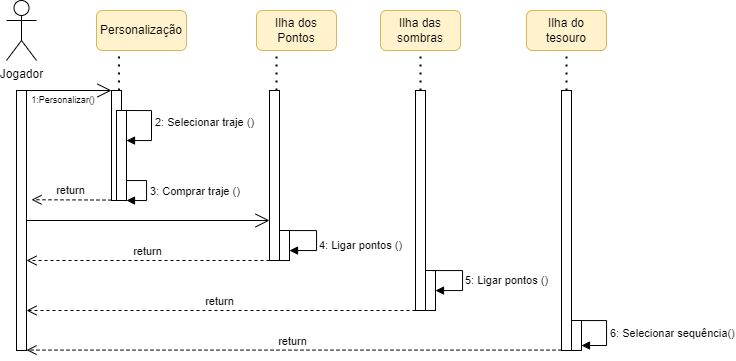

The diagram above was exported from draw.io. Its source (the exported page's mxGraphModel, read from the mxfile embedded in the PNG):
<mxGraphModel dx="1035" dy="569" grid="1" gridSize="10" guides="1" tooltips="1" connect="1" arrows="1" fold="1" page="1" pageScale="1" pageWidth="827" pageHeight="1169" math="0" shadow="0">
  <root>
    <mxCell id="0" />
    <mxCell id="1" parent="0" />
    <mxCell id="UjCiCkLxDK-OuFc2-4la-1" value="Jogador" style="shape=umlActor;verticalLabelPosition=bottom;verticalAlign=top;html=1;outlineConnect=0;" parent="1" vertex="1">
      <mxGeometry x="60" y="300" width="30" height="60" as="geometry" />
    </mxCell>
    <mxCell id="UjCiCkLxDK-OuFc2-4la-5" value="Ilha dos Pontos" style="rounded=1;whiteSpace=wrap;html=1;fillColor=#fff2cc;strokeColor=#d6b656;" parent="1" vertex="1">
      <mxGeometry x="310" y="310" width="80" height="40" as="geometry" />
    </mxCell>
    <mxCell id="UjCiCkLxDK-OuFc2-4la-8" value="Ilha das sombras" style="rounded=1;whiteSpace=wrap;html=1;fillColor=#fff2cc;strokeColor=#d6b656;" parent="1" vertex="1">
      <mxGeometry x="434" y="310" width="80" height="40" as="geometry" />
    </mxCell>
    <mxCell id="UjCiCkLxDK-OuFc2-4la-9" value="Ilha do tesouro" style="rounded=1;whiteSpace=wrap;html=1;fillColor=#fff2cc;strokeColor=#d6b656;" parent="1" vertex="1">
      <mxGeometry x="580" y="310" width="80" height="40" as="geometry" />
    </mxCell>
    <mxCell id="UjCiCkLxDK-OuFc2-4la-12" value="Personalização" style="rounded=1;whiteSpace=wrap;html=1;fillColor=#fff2cc;strokeColor=#d6b656;" parent="1" vertex="1">
      <mxGeometry x="150" y="310" width="90" height="40" as="geometry" />
    </mxCell>
    <mxCell id="UjCiCkLxDK-OuFc2-4la-24" value="3: Comprar traje ()" style="html=1;align=left;spacingLeft=2;endArrow=block;rounded=0;edgeStyle=orthogonalEdgeStyle;curved=0;rounded=0;" parent="1" target="HJwCVLx3J9XNEFzatMSJ-9" edge="1" source="HJwCVLx3J9XNEFzatMSJ-9">
      <mxGeometry relative="1" as="geometry">
        <mxPoint x="210" y="470" as="sourcePoint" />
        <Array as="points">
          <mxPoint x="200" y="480" />
          <mxPoint x="200" y="500" />
        </Array>
        <mxPoint x="190" y="540" as="targetPoint" />
      </mxGeometry>
    </mxCell>
    <mxCell id="UjCiCkLxDK-OuFc2-4la-31" value="" style="endArrow=none;dashed=1;html=1;dashPattern=1 3;strokeWidth=2;rounded=0;entryX=0.25;entryY=1;entryDx=0;entryDy=0;" parent="1" target="UjCiCkLxDK-OuFc2-4la-5" edge="1" source="HJwCVLx3J9XNEFzatMSJ-15">
      <mxGeometry width="50" height="50" relative="1" as="geometry">
        <mxPoint x="330" y="430" as="sourcePoint" />
        <mxPoint x="380" y="400" as="targetPoint" />
      </mxGeometry>
    </mxCell>
    <mxCell id="HJwCVLx3J9XNEFzatMSJ-6" value="" style="endArrow=none;dashed=1;html=1;dashPattern=1 3;strokeWidth=2;rounded=0;entryX=0.25;entryY=1;entryDx=0;entryDy=0;" edge="1" source="HJwCVLx3J9XNEFzatMSJ-8" parent="1" target="UjCiCkLxDK-OuFc2-4la-12">
      <mxGeometry width="50" height="50" relative="1" as="geometry">
        <mxPoint x="280" y="410" as="sourcePoint" />
        <mxPoint x="187.5" y="370" as="targetPoint" />
      </mxGeometry>
    </mxCell>
    <mxCell id="HJwCVLx3J9XNEFzatMSJ-7" value="" style="endArrow=none;dashed=1;html=1;dashPattern=1 3;strokeWidth=2;rounded=0;entryX=0.5;entryY=1;entryDx=0;entryDy=0;" edge="1" target="HJwCVLx3J9XNEFzatMSJ-8" parent="1">
      <mxGeometry width="50" height="50" relative="1" as="geometry">
        <mxPoint x="170" y="440" as="sourcePoint" />
        <mxPoint x="170" y="340" as="targetPoint" />
      </mxGeometry>
    </mxCell>
    <mxCell id="HJwCVLx3J9XNEFzatMSJ-8" value="" style="html=1;points=[];perimeter=orthogonalPerimeter;outlineConnect=0;targetShapes=umlLifeline;portConstraint=eastwest;newEdgeStyle={&quot;edgeStyle&quot;:&quot;elbowEdgeStyle&quot;,&quot;elbow&quot;:&quot;vertical&quot;,&quot;curved&quot;:0,&quot;rounded&quot;:0};" vertex="1" parent="1">
      <mxGeometry x="165" y="390" width="10" height="110" as="geometry" />
    </mxCell>
    <mxCell id="HJwCVLx3J9XNEFzatMSJ-9" value="" style="html=1;points=[];perimeter=orthogonalPerimeter;outlineConnect=0;targetShapes=umlLifeline;portConstraint=eastwest;newEdgeStyle={&quot;edgeStyle&quot;:&quot;elbowEdgeStyle&quot;,&quot;elbow&quot;:&quot;vertical&quot;,&quot;curved&quot;:0,&quot;rounded&quot;:0};" vertex="1" parent="1">
      <mxGeometry x="170" y="410" width="10" height="90" as="geometry" />
    </mxCell>
    <mxCell id="HJwCVLx3J9XNEFzatMSJ-10" value="2: Selecionar traje ()" style="html=1;align=left;spacingLeft=2;endArrow=block;rounded=0;edgeStyle=orthogonalEdgeStyle;curved=0;rounded=0;" edge="1" target="HJwCVLx3J9XNEFzatMSJ-9" parent="1">
      <mxGeometry relative="1" as="geometry">
        <mxPoint x="175" y="410" as="sourcePoint" />
        <Array as="points">
          <mxPoint x="205" y="440" />
        </Array>
      </mxGeometry>
    </mxCell>
    <mxCell id="HJwCVLx3J9XNEFzatMSJ-16" value="" style="html=1;points=[];perimeter=orthogonalPerimeter;outlineConnect=0;targetShapes=umlLifeline;portConstraint=eastwest;newEdgeStyle={&quot;edgeStyle&quot;:&quot;elbowEdgeStyle&quot;,&quot;elbow&quot;:&quot;vertical&quot;,&quot;curved&quot;:0,&quot;rounded&quot;:0};" vertex="1" parent="1">
      <mxGeometry x="333" y="530" width="10" height="30.03" as="geometry" />
    </mxCell>
    <mxCell id="HJwCVLx3J9XNEFzatMSJ-17" value="" style="html=1;align=left;spacingLeft=2;endArrow=block;rounded=0;edgeStyle=orthogonalEdgeStyle;curved=0;rounded=0;" edge="1" target="HJwCVLx3J9XNEFzatMSJ-16" parent="1" source="HJwCVLx3J9XNEFzatMSJ-16">
      <mxGeometry relative="1" as="geometry">
        <mxPoint x="340" y="510.03" as="sourcePoint" />
        <Array as="points">
          <mxPoint x="370" y="530" />
          <mxPoint x="370" y="550" />
        </Array>
      </mxGeometry>
    </mxCell>
    <mxCell id="HJwCVLx3J9XNEFzatMSJ-15" value="" style="html=1;points=[];perimeter=orthogonalPerimeter;outlineConnect=0;targetShapes=umlLifeline;portConstraint=eastwest;newEdgeStyle={&quot;edgeStyle&quot;:&quot;elbowEdgeStyle&quot;,&quot;elbow&quot;:&quot;vertical&quot;,&quot;curved&quot;:0,&quot;rounded&quot;:0};" vertex="1" parent="1">
      <mxGeometry x="323" y="390" width="10" height="170" as="geometry" />
    </mxCell>
    <mxCell id="HJwCVLx3J9XNEFzatMSJ-21" value="4: Ligar pontos ()" style="text;html=1;align=center;verticalAlign=middle;resizable=0;points=[];autosize=1;strokeColor=none;fillColor=none;fontSize=11;" vertex="1" parent="1">
      <mxGeometry x="359" y="530" width="110" height="30" as="geometry" />
    </mxCell>
    <mxCell id="HJwCVLx3J9XNEFzatMSJ-35" value="" style="html=1;points=[];perimeter=orthogonalPerimeter;outlineConnect=0;targetShapes=umlLifeline;portConstraint=eastwest;newEdgeStyle={&quot;edgeStyle&quot;:&quot;elbowEdgeStyle&quot;,&quot;elbow&quot;:&quot;vertical&quot;,&quot;curved&quot;:0,&quot;rounded&quot;:0};" vertex="1" parent="1">
      <mxGeometry x="479" y="570" width="10" height="40" as="geometry" />
    </mxCell>
    <mxCell id="HJwCVLx3J9XNEFzatMSJ-36" value="" style="html=1;align=left;spacingLeft=2;endArrow=block;rounded=0;edgeStyle=orthogonalEdgeStyle;curved=0;rounded=0;" edge="1" target="HJwCVLx3J9XNEFzatMSJ-35" parent="1">
      <mxGeometry relative="1" as="geometry">
        <mxPoint x="490" y="570" as="sourcePoint" />
        <Array as="points">
          <mxPoint x="486" y="570" />
          <mxPoint x="516" y="570" />
          <mxPoint x="516" y="590" />
        </Array>
      </mxGeometry>
    </mxCell>
    <mxCell id="HJwCVLx3J9XNEFzatMSJ-37" value="" style="endArrow=none;dashed=1;html=1;dashPattern=1 3;strokeWidth=2;rounded=0;entryX=0.25;entryY=1;entryDx=0;entryDy=0;" edge="1" target="HJwCVLx3J9XNEFzatMSJ-38" parent="1">
      <mxGeometry width="50" height="50" relative="1" as="geometry">
        <mxPoint x="476" y="420" as="sourcePoint" />
        <mxPoint x="476" y="340" as="targetPoint" />
      </mxGeometry>
    </mxCell>
    <mxCell id="HJwCVLx3J9XNEFzatMSJ-38" value="" style="html=1;points=[];perimeter=orthogonalPerimeter;outlineConnect=0;targetShapes=umlLifeline;portConstraint=eastwest;newEdgeStyle={&quot;edgeStyle&quot;:&quot;elbowEdgeStyle&quot;,&quot;elbow&quot;:&quot;vertical&quot;,&quot;curved&quot;:0,&quot;rounded&quot;:0};" vertex="1" parent="1">
      <mxGeometry x="469" y="390" width="10" height="220" as="geometry" />
    </mxCell>
    <mxCell id="HJwCVLx3J9XNEFzatMSJ-39" value="5: Ligar pontos ()" style="text;html=1;align=center;verticalAlign=middle;resizable=0;points=[];autosize=1;strokeColor=none;fillColor=none;fontSize=11;" vertex="1" parent="1">
      <mxGeometry x="505" y="565" width="110" height="30" as="geometry" />
    </mxCell>
    <mxCell id="HJwCVLx3J9XNEFzatMSJ-49" value="" style="endArrow=none;dashed=1;html=1;dashPattern=1 3;strokeWidth=2;rounded=0;entryX=0.25;entryY=1;entryDx=0;entryDy=0;" edge="1" target="HJwCVLx3J9XNEFzatMSJ-50" parent="1">
      <mxGeometry width="50" height="50" relative="1" as="geometry">
        <mxPoint x="622" y="430" as="sourcePoint" />
        <mxPoint x="622" y="350" as="targetPoint" />
      </mxGeometry>
    </mxCell>
    <mxCell id="HJwCVLx3J9XNEFzatMSJ-50" value="" style="html=1;points=[];perimeter=orthogonalPerimeter;outlineConnect=0;targetShapes=umlLifeline;portConstraint=eastwest;newEdgeStyle={&quot;edgeStyle&quot;:&quot;elbowEdgeStyle&quot;,&quot;elbow&quot;:&quot;vertical&quot;,&quot;curved&quot;:0,&quot;rounded&quot;:0};" vertex="1" parent="1">
      <mxGeometry x="615" y="390" width="10" height="260" as="geometry" />
    </mxCell>
    <mxCell id="HJwCVLx3J9XNEFzatMSJ-58" value="" style="endArrow=none;dashed=1;html=1;dashPattern=1 3;strokeWidth=2;rounded=0;entryX=0.5;entryY=1;entryDx=0;entryDy=0;" edge="1" parent="1" source="HJwCVLx3J9XNEFzatMSJ-38" target="UjCiCkLxDK-OuFc2-4la-8">
      <mxGeometry width="50" height="50" relative="1" as="geometry">
        <mxPoint x="480" y="360" as="sourcePoint" />
        <mxPoint x="440" y="460" as="targetPoint" />
      </mxGeometry>
    </mxCell>
    <mxCell id="HJwCVLx3J9XNEFzatMSJ-61" value="" style="html=1;points=[];perimeter=orthogonalPerimeter;outlineConnect=0;targetShapes=umlLifeline;portConstraint=eastwest;newEdgeStyle={&quot;edgeStyle&quot;:&quot;elbowEdgeStyle&quot;,&quot;elbow&quot;:&quot;vertical&quot;,&quot;curved&quot;:0,&quot;rounded&quot;:0};" vertex="1" parent="1">
      <mxGeometry x="70" y="390" width="10" height="260" as="geometry" />
    </mxCell>
    <mxCell id="HJwCVLx3J9XNEFzatMSJ-63" value="" style="endArrow=open;endFill=1;endSize=12;html=1;rounded=0;" edge="1" parent="1" target="HJwCVLx3J9XNEFzatMSJ-8">
      <mxGeometry width="160" relative="1" as="geometry">
        <mxPoint x="70" y="390" as="sourcePoint" />
        <mxPoint x="150" y="390" as="targetPoint" />
      </mxGeometry>
    </mxCell>
    <mxCell id="HJwCVLx3J9XNEFzatMSJ-64" value="return" style="html=1;verticalAlign=bottom;endArrow=open;dashed=1;endSize=8;edgeStyle=elbowEdgeStyle;elbow=vertical;curved=0;rounded=0;" edge="1" parent="1">
      <mxGeometry x="0.0083" relative="1" as="geometry">
        <mxPoint x="165" y="499.56" as="sourcePoint" />
        <mxPoint x="85" y="499.56" as="targetPoint" />
        <mxPoint as="offset" />
      </mxGeometry>
    </mxCell>
    <mxCell id="HJwCVLx3J9XNEFzatMSJ-65" value="1:Personalizar()" style="text;html=1;strokeColor=none;fillColor=none;align=center;verticalAlign=middle;whiteSpace=wrap;rounded=0;fontSize=9;" vertex="1" parent="1">
      <mxGeometry x="87" y="385" width="60" height="30" as="geometry" />
    </mxCell>
    <mxCell id="HJwCVLx3J9XNEFzatMSJ-67" value="" style="endArrow=open;endFill=1;endSize=12;html=1;rounded=0;" edge="1" parent="1" source="HJwCVLx3J9XNEFzatMSJ-61" target="HJwCVLx3J9XNEFzatMSJ-15">
      <mxGeometry width="160" relative="1" as="geometry">
        <mxPoint x="85" y="529.17" as="sourcePoint" />
        <mxPoint x="180" y="529.17" as="targetPoint" />
      </mxGeometry>
    </mxCell>
    <mxCell id="HJwCVLx3J9XNEFzatMSJ-68" value="return" style="html=1;verticalAlign=bottom;endArrow=open;dashed=1;endSize=8;edgeStyle=elbowEdgeStyle;elbow=vertical;curved=0;rounded=0;" edge="1" parent="1" source="HJwCVLx3J9XNEFzatMSJ-15" target="HJwCVLx3J9XNEFzatMSJ-61">
      <mxGeometry x="0.0083" relative="1" as="geometry">
        <mxPoint x="310" y="560.03" as="sourcePoint" />
        <mxPoint x="230" y="560.03" as="targetPoint" />
        <Array as="points">
          <mxPoint x="250" y="560" />
          <mxPoint x="260" y="620" />
          <mxPoint x="340" y="560" />
        </Array>
        <mxPoint as="offset" />
      </mxGeometry>
    </mxCell>
    <mxCell id="HJwCVLx3J9XNEFzatMSJ-70" value="return" style="html=1;verticalAlign=bottom;endArrow=open;dashed=1;endSize=8;edgeStyle=elbowEdgeStyle;elbow=vertical;curved=0;rounded=0;" edge="1" parent="1" source="HJwCVLx3J9XNEFzatMSJ-38">
      <mxGeometry x="0.0083" relative="1" as="geometry">
        <mxPoint x="323" y="600" as="sourcePoint" />
        <mxPoint x="80" y="610" as="targetPoint" />
        <Array as="points">
          <mxPoint x="310" y="610" />
          <mxPoint x="250" y="600" />
          <mxPoint x="260" y="660" />
          <mxPoint x="340" y="600" />
        </Array>
        <mxPoint as="offset" />
      </mxGeometry>
    </mxCell>
    <mxCell id="HJwCVLx3J9XNEFzatMSJ-72" value="" style="endArrow=none;dashed=1;html=1;dashPattern=1 3;strokeWidth=2;rounded=0;" edge="1" parent="1" source="HJwCVLx3J9XNEFzatMSJ-50" target="UjCiCkLxDK-OuFc2-4la-9">
      <mxGeometry width="50" height="50" relative="1" as="geometry">
        <mxPoint x="560" y="410" as="sourcePoint" />
        <mxPoint x="610" y="360" as="targetPoint" />
      </mxGeometry>
    </mxCell>
    <mxCell id="HJwCVLx3J9XNEFzatMSJ-73" value="" style="html=1;points=[];perimeter=orthogonalPerimeter;outlineConnect=0;targetShapes=umlLifeline;portConstraint=eastwest;newEdgeStyle={&quot;edgeStyle&quot;:&quot;elbowEdgeStyle&quot;,&quot;elbow&quot;:&quot;vertical&quot;,&quot;curved&quot;:0,&quot;rounded&quot;:0};" vertex="1" parent="1">
      <mxGeometry x="625" y="620" width="10" height="30" as="geometry" />
    </mxCell>
    <mxCell id="HJwCVLx3J9XNEFzatMSJ-74" value="6: Selecionar sequência()" style="html=1;align=left;spacingLeft=2;endArrow=block;rounded=0;edgeStyle=orthogonalEdgeStyle;curved=0;rounded=0;" edge="1" target="HJwCVLx3J9XNEFzatMSJ-73" parent="1" source="HJwCVLx3J9XNEFzatMSJ-73">
      <mxGeometry relative="1" as="geometry">
        <mxPoint x="630" y="610" as="sourcePoint" />
        <Array as="points">
          <mxPoint x="660" y="620" />
          <mxPoint x="660" y="645" />
        </Array>
      </mxGeometry>
    </mxCell>
    <mxCell id="HJwCVLx3J9XNEFzatMSJ-75" value="return" style="html=1;verticalAlign=bottom;endArrow=open;dashed=1;endSize=8;edgeStyle=elbowEdgeStyle;elbow=vertical;curved=0;rounded=0;" edge="1" parent="1" source="HJwCVLx3J9XNEFzatMSJ-50">
      <mxGeometry x="0.0083" relative="1" as="geometry">
        <mxPoint x="469" y="649.58" as="sourcePoint" />
        <mxPoint x="80" y="649.58" as="targetPoint" />
        <Array as="points">
          <mxPoint x="310" y="649.58" />
          <mxPoint x="250" y="639.58" />
          <mxPoint x="260" y="699.58" />
          <mxPoint x="340" y="639.58" />
        </Array>
        <mxPoint as="offset" />
      </mxGeometry>
    </mxCell>
  </root>
</mxGraphModel>